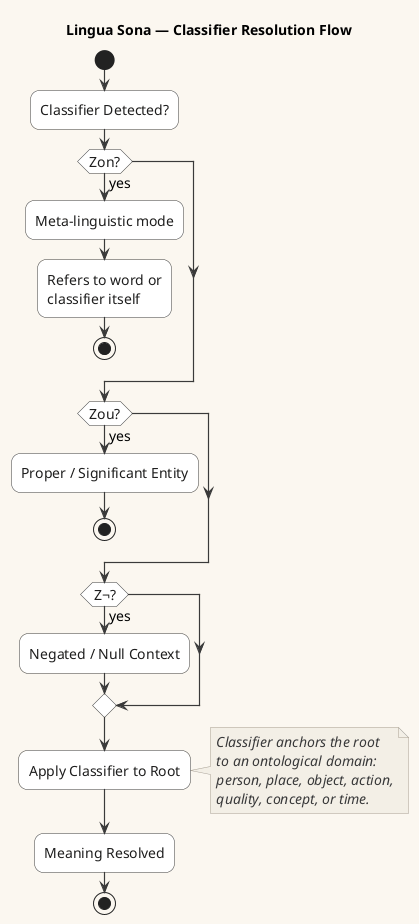

The diagram above was rendered by PlantUML. Its source (embedded in the PNG):
@startuml
!include CoreStyles.puml

title Lingua Sona — Classifier Resolution Flow

start

:Classifier Detected?;

if (Zon?) then (yes)
  :Meta-linguistic mode;
  :Refers to word or\nclassifier itself;
  stop
endif

if (Zou?) then (yes)
  :Proper / Significant Entity;
  stop
endif

if (Z¬?) then (yes)
  :Negated / Null Context;
endif

:Apply Classifier to Root;

note right
Classifier anchors the root
to an ontological domain:
person, place, object, action,
quality, concept, or time.
end note

:Meaning Resolved;

stop
@enduml